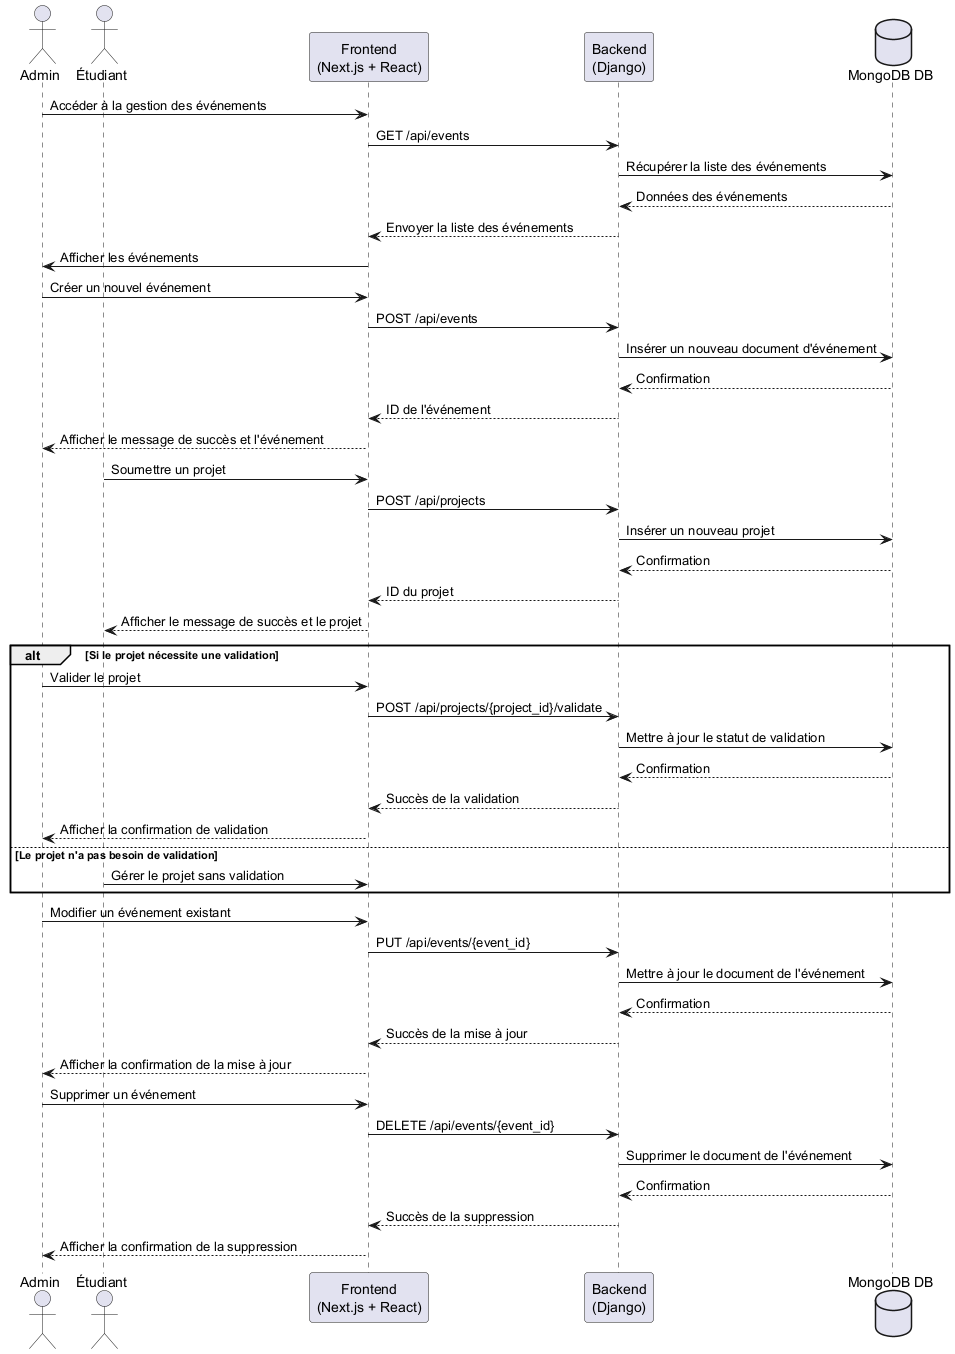

The diagram above was rendered by PlantUML. Its source (embedded in the PNG):
@startuml
actor Admin
actor TeamMember as "Étudiant"
participant "Frontend\n(Next.js + React)" as Frontend
participant "Backend\n(Django)" as Backend
database "MongoDB DB" as MongoDB

Admin -> Frontend: Accéder à la gestion des événements
Frontend -> Backend: GET /api/events
Backend -> MongoDB: Récupérer la liste des événements
MongoDB --> Backend: Données des événements
Backend --> Frontend: Envoyer la liste des événements
Frontend -> Admin: Afficher les événements

Admin -> Frontend: Créer un nouvel événement
Frontend -> Backend: POST /api/events
Backend -> MongoDB: Insérer un nouveau document d'événement
MongoDB --> Backend: Confirmation
Backend --> Frontend: ID de l'événement
Frontend --> Admin: Afficher le message de succès et l'événement

TeamMember -> Frontend: Soumettre un projet
Frontend -> Backend: POST /api/projects
Backend -> MongoDB: Insérer un nouveau projet
MongoDB --> Backend: Confirmation
Backend --> Frontend: ID du projet
Frontend --> TeamMember: Afficher le message de succès et le projet

alt Si le projet nécessite une validation
    Admin -> Frontend: Valider le projet
    Frontend -> Backend: POST /api/projects/{project_id}/validate
    Backend -> MongoDB: Mettre à jour le statut de validation
    MongoDB --> Backend: Confirmation
    Backend --> Frontend: Succès de la validation
    Frontend --> Admin: Afficher la confirmation de validation
else Le projet n'a pas besoin de validation
    TeamMember -> Frontend: Gérer le projet sans validation
end

Admin -> Frontend: Modifier un événement existant
Frontend -> Backend: PUT /api/events/{event_id}
Backend -> MongoDB: Mettre à jour le document de l'événement
MongoDB --> Backend: Confirmation
Backend --> Frontend: Succès de la mise à jour
Frontend --> Admin: Afficher la confirmation de la mise à jour

Admin -> Frontend: Supprimer un événement
Frontend -> Backend: DELETE /api/events/{event_id}
Backend -> MongoDB: Supprimer le document de l'événement
MongoDB --> Backend: Confirmation
Backend --> Frontend: Succès de la suppression
Frontend --> Admin: Afficher la confirmation de la suppression

@enduml